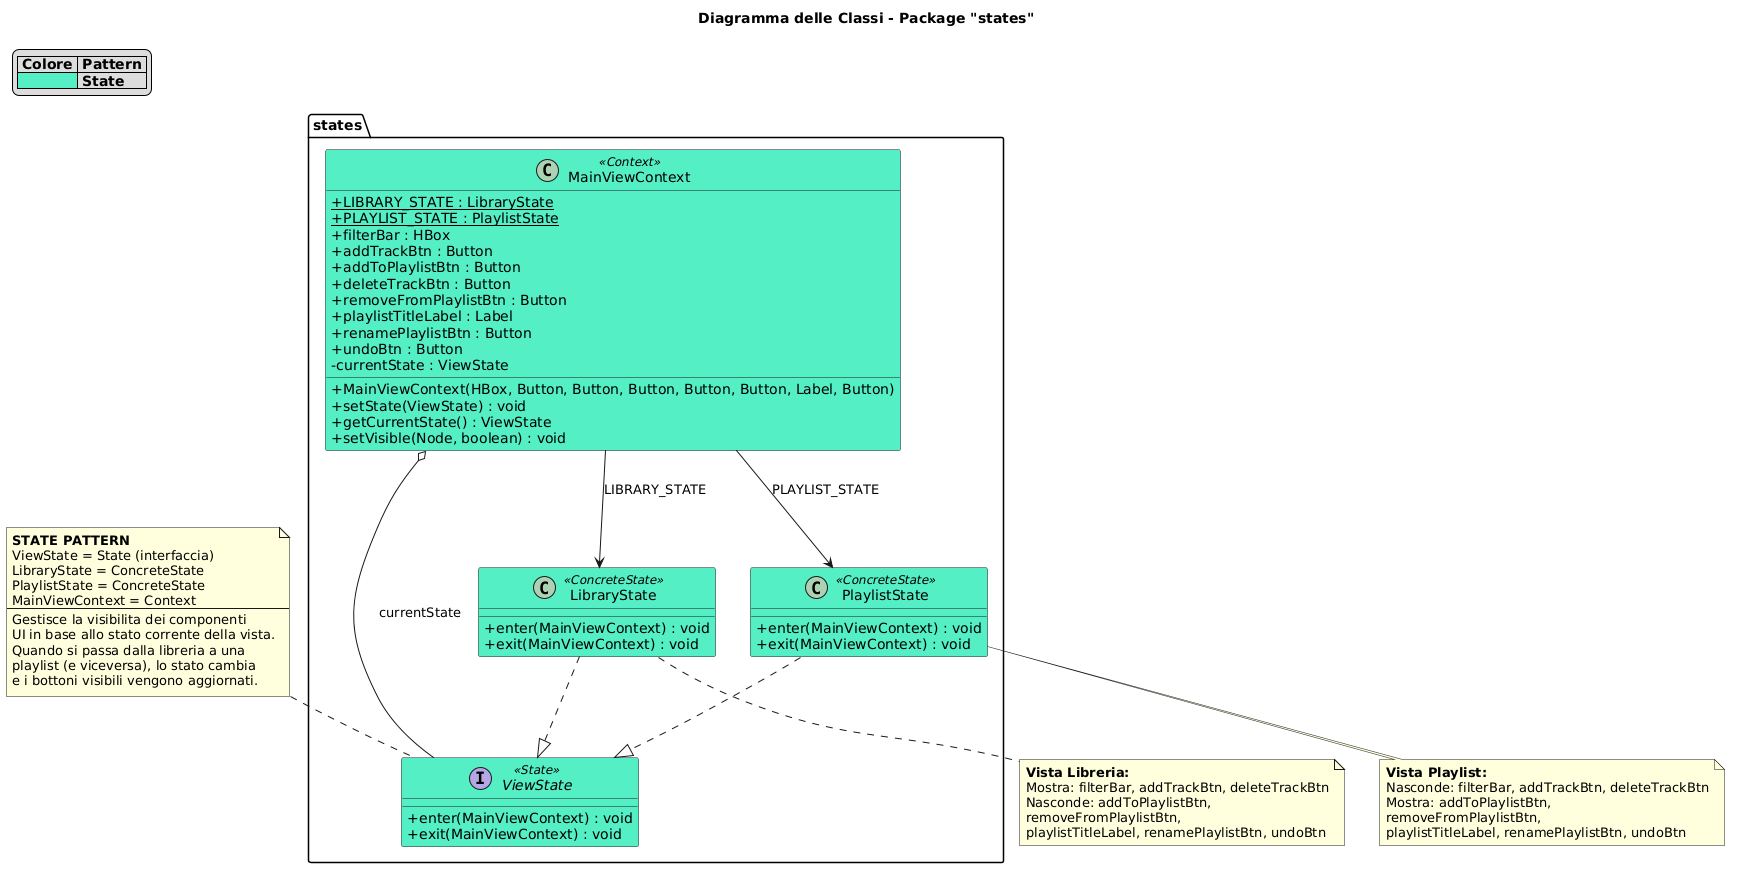

The diagram above was rendered by PlantUML. Its source (embedded in the PNG):
@startuml
title Diagramma delle Classi - Package "states"
skinparam classAttributeIconSize 0

legend top left
  |= Colore |= Pattern |
  |<#55EFC4> | **State** |
endlegend

package "states" {

  interface ViewState <<State>> #55EFC4 {
    + enter(MainViewContext) : void
    + exit(MainViewContext) : void
  }

  class MainViewContext <<Context>> #55EFC4 {
    + {static} LIBRARY_STATE : LibraryState
    + {static} PLAYLIST_STATE : PlaylistState
    + filterBar : HBox
    + addTrackBtn : Button
    + addToPlaylistBtn : Button
    + deleteTrackBtn : Button
    + removeFromPlaylistBtn : Button
    + playlistTitleLabel : Label
    + renamePlaylistBtn : Button
    + undoBtn : Button
    - currentState : ViewState
    + MainViewContext(HBox, Button, Button, Button, Button, Button, Label, Button)
    + setState(ViewState) : void
    + getCurrentState() : ViewState
    + setVisible(Node, boolean) : void
  }

  class LibraryState <<ConcreteState>> #55EFC4 {
    + enter(MainViewContext) : void
    + exit(MainViewContext) : void
  }

  class PlaylistState <<ConcreteState>> #55EFC4 {
    + enter(MainViewContext) : void
    + exit(MainViewContext) : void
  }

  LibraryState ..|> ViewState
  PlaylistState ..|> ViewState
  MainViewContext o-- ViewState : currentState
  MainViewContext --> LibraryState : LIBRARY_STATE
  MainViewContext --> PlaylistState : PLAYLIST_STATE
}

note top of ViewState
  **STATE PATTERN**
  ViewState = State (interfaccia)
  LibraryState = ConcreteState
  PlaylistState = ConcreteState
  MainViewContext = Context
  ---
  Gestisce la visibilita dei componenti
  UI in base allo stato corrente della vista.
  Quando si passa dalla libreria a una
  playlist (e viceversa), lo stato cambia
  e i bottoni visibili vengono aggiornati.
end note

note bottom of LibraryState
  **Vista Libreria:**
  Mostra: filterBar, addTrackBtn, deleteTrackBtn
  Nasconde: addToPlaylistBtn,
  removeFromPlaylistBtn,
  playlistTitleLabel, renamePlaylistBtn, undoBtn
end note

note bottom of PlaylistState
  **Vista Playlist:**
  Nasconde: filterBar, addTrackBtn, deleteTrackBtn
  Mostra: addToPlaylistBtn,
  removeFromPlaylistBtn,
  playlistTitleLabel, renamePlaylistBtn, undoBtn
end note
@enduml